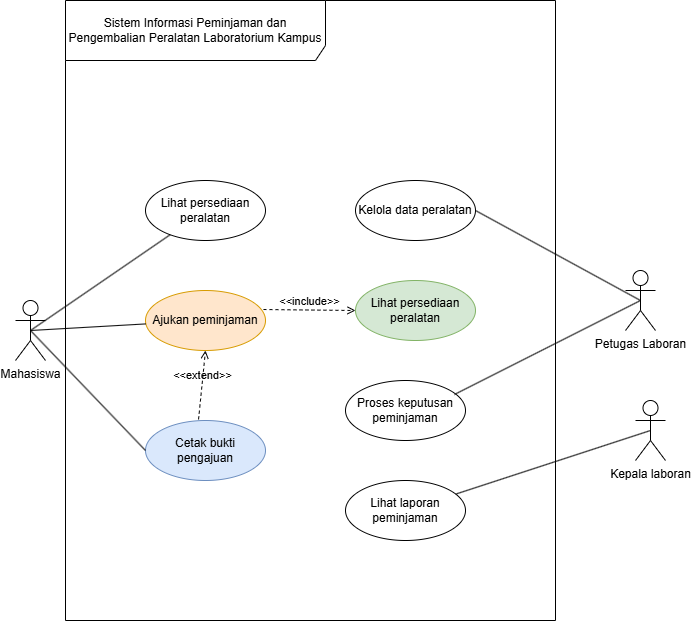

The diagram above was exported from draw.io. Its source (the exported page's mxGraphModel, read from the mxfile embedded in the PNG):
<mxGraphModel dx="1414" dy="841" grid="1" gridSize="10" guides="1" tooltips="1" connect="1" arrows="1" fold="1" page="1" pageScale="1" pageWidth="850" pageHeight="1100" math="0" shadow="0">
  <root>
    <mxCell id="0" />
    <mxCell id="1" parent="0" />
    <mxCell id="JMtmOXW9U80CYrJkPojp-1" parent="1" style="shape=umlFrame;whiteSpace=wrap;html=1;pointerEvents=0;recursiveResize=0;container=1;collapsible=0;width=260;height=60;align=center;" value="&lt;div style=&quot;&quot;&gt;&lt;span style=&quot;background-color: transparent; color: light-dark(rgb(0, 0, 0), rgb(255, 255, 255));&quot;&gt;Sistem Informasi Peminjaman dan Pengembalian Peralatan Laboratorium&amp;nbsp;&lt;/span&gt;&lt;span style=&quot;background-color: transparent; color: light-dark(rgb(0, 0, 0), rgb(255, 255, 255));&quot;&gt;Kampus&lt;/span&gt;&lt;/div&gt;" vertex="1">
      <mxGeometry height="620" width="490" x="370" y="390" as="geometry" />
    </mxCell>
    <mxCell id="JMtmOXW9U80CYrJkPojp-2" parent="JMtmOXW9U80CYrJkPojp-1" style="ellipse;html=1;whiteSpace=wrap;" value="Lihat persediaan peralatan" vertex="1">
      <mxGeometry height="60" width="120" x="80" y="180" as="geometry" />
    </mxCell>
    <mxCell id="JMtmOXW9U80CYrJkPojp-3" parent="JMtmOXW9U80CYrJkPojp-1" style="ellipse;html=1;whiteSpace=wrap;" value="Kelola data peralatan" vertex="1">
      <mxGeometry height="60" width="120" x="290" y="180" as="geometry" />
    </mxCell>
    <mxCell id="JMtmOXW9U80CYrJkPojp-11" parent="JMtmOXW9U80CYrJkPojp-1" style="ellipse;html=1;whiteSpace=wrap;fillColor=#ffe6cc;strokeColor=#d79b00;" value="Ajukan peminjaman" vertex="1">
      <mxGeometry height="60" width="120" x="80" y="290" as="geometry" />
    </mxCell>
    <mxCell id="JMtmOXW9U80CYrJkPojp-12" parent="JMtmOXW9U80CYrJkPojp-1" style="ellipse;html=1;whiteSpace=wrap;fillColor=#dae8fc;strokeColor=#6c8ebf;" value="Cetak bukti pengajuan" vertex="1">
      <mxGeometry height="60" width="120" x="80" y="420" as="geometry" />
    </mxCell>
    <mxCell id="JMtmOXW9U80CYrJkPojp-13" parent="JMtmOXW9U80CYrJkPojp-1" style="ellipse;html=1;whiteSpace=wrap;fillColor=#d5e8d4;strokeColor=#82b366;" value="Lihat persediaan peralatan" vertex="1">
      <mxGeometry height="60" width="120" x="290" y="280" as="geometry" />
    </mxCell>
    <mxCell id="JMtmOXW9U80CYrJkPojp-14" parent="JMtmOXW9U80CYrJkPojp-1" style="ellipse;html=1;whiteSpace=wrap;" value="Proses keputusan peminjaman" vertex="1">
      <mxGeometry height="60" width="120" x="280" y="380" as="geometry" />
    </mxCell>
    <mxCell id="JMtmOXW9U80CYrJkPojp-15" parent="JMtmOXW9U80CYrJkPojp-1" style="ellipse;html=1;whiteSpace=wrap;" value="Lihat laporan peminjaman" vertex="1">
      <mxGeometry height="60" width="120" x="280" y="480" as="geometry" />
    </mxCell>
    <mxCell id="JMtmOXW9U80CYrJkPojp-25" edge="1" parent="JMtmOXW9U80CYrJkPojp-1" source="JMtmOXW9U80CYrJkPojp-12" style="html=1;verticalAlign=bottom;labelBackgroundColor=none;endArrow=open;endFill=0;dashed=1;rounded=0;exitX=0.442;exitY=-0.017;exitDx=0;exitDy=0;exitPerimeter=0;entryX=0.5;entryY=1;entryDx=0;entryDy=0;" target="JMtmOXW9U80CYrJkPojp-11" value="&amp;lt;&amp;lt;extend&amp;gt;&amp;gt;">
      <mxGeometry relative="1" width="160" as="geometry">
        <mxPoint x="200" y="300" as="sourcePoint" />
        <mxPoint x="360" y="300" as="targetPoint" />
      </mxGeometry>
    </mxCell>
    <mxCell id="JMtmOXW9U80CYrJkPojp-26" edge="1" parent="JMtmOXW9U80CYrJkPojp-1" source="JMtmOXW9U80CYrJkPojp-11" style="html=1;verticalAlign=bottom;labelBackgroundColor=none;endArrow=open;endFill=0;dashed=1;rounded=0;exitX=0.983;exitY=0.317;exitDx=0;exitDy=0;exitPerimeter=0;entryX=0;entryY=0.5;entryDx=0;entryDy=0;" target="JMtmOXW9U80CYrJkPojp-13" value="&amp;lt;&amp;lt;include&amp;gt;&amp;gt;">
      <mxGeometry relative="1" width="160" as="geometry">
        <mxPoint x="200" y="300" as="sourcePoint" />
        <mxPoint x="360" y="300" as="targetPoint" />
      </mxGeometry>
    </mxCell>
    <mxCell id="JMtmOXW9U80CYrJkPojp-4" edge="1" parent="1" source="JMtmOXW9U80CYrJkPojp-5" style="rounded=1;orthogonalLoop=1;jettySize=auto;html=1;exitX=0.5;exitY=0.5;exitDx=0;exitDy=0;exitPerimeter=0;curved=0;endArrow=none;endFill=0;" target="JMtmOXW9U80CYrJkPojp-2">
      <mxGeometry relative="1" as="geometry" />
    </mxCell>
    <mxCell id="JMtmOXW9U80CYrJkPojp-5" parent="1" style="shape=umlActor;verticalLabelPosition=bottom;verticalAlign=top;html=1;" value="Mahasiswa" vertex="1">
      <mxGeometry height="60" width="30" x="320" y="690" as="geometry" />
    </mxCell>
    <mxCell id="JMtmOXW9U80CYrJkPojp-6" edge="1" parent="1" source="JMtmOXW9U80CYrJkPojp-7" style="rounded=0;orthogonalLoop=1;jettySize=auto;html=1;exitX=0.5;exitY=0.5;exitDx=0;exitDy=0;exitPerimeter=0;entryX=1;entryY=0.5;entryDx=0;entryDy=0;endArrow=none;endFill=0;" target="JMtmOXW9U80CYrJkPojp-3">
      <mxGeometry relative="1" as="geometry" />
    </mxCell>
    <mxCell id="JMtmOXW9U80CYrJkPojp-7" parent="1" style="shape=umlActor;verticalLabelPosition=bottom;verticalAlign=top;html=1;" value="Petugas Laboran" vertex="1">
      <mxGeometry height="60" width="30" x="930" y="660" as="geometry" />
    </mxCell>
    <mxCell id="JMtmOXW9U80CYrJkPojp-16" parent="1" style="shape=umlActor;verticalLabelPosition=bottom;verticalAlign=top;html=1;outlineConnect=0;" value="Kepala laboran&lt;div&gt;&lt;br&gt;&lt;/div&gt;" vertex="1">
      <mxGeometry height="60" width="30" x="940" y="790" as="geometry" />
    </mxCell>
    <mxCell id="JMtmOXW9U80CYrJkPojp-18" edge="1" parent="1" source="JMtmOXW9U80CYrJkPojp-5" style="rounded=1;orthogonalLoop=1;jettySize=auto;html=1;exitX=0.5;exitY=0.5;exitDx=0;exitDy=0;exitPerimeter=0;curved=0;endArrow=none;endFill=0;" target="JMtmOXW9U80CYrJkPojp-11">
      <mxGeometry relative="1" as="geometry">
        <mxPoint x="345" y="730" as="sourcePoint" />
        <mxPoint x="485" y="634" as="targetPoint" />
      </mxGeometry>
    </mxCell>
    <mxCell id="JMtmOXW9U80CYrJkPojp-19" edge="1" parent="1" source="JMtmOXW9U80CYrJkPojp-5" style="rounded=1;orthogonalLoop=1;jettySize=auto;html=1;exitX=0.5;exitY=0.5;exitDx=0;exitDy=0;exitPerimeter=0;curved=0;endArrow=none;endFill=0;entryX=0;entryY=0.5;entryDx=0;entryDy=0;" target="JMtmOXW9U80CYrJkPojp-12">
      <mxGeometry relative="1" as="geometry">
        <mxPoint x="345" y="730" as="sourcePoint" />
        <mxPoint x="450" y="790" as="targetPoint" />
      </mxGeometry>
    </mxCell>
    <mxCell id="JMtmOXW9U80CYrJkPojp-21" edge="1" parent="1" source="JMtmOXW9U80CYrJkPojp-7" style="rounded=0;orthogonalLoop=1;jettySize=auto;html=1;exitX=0.5;exitY=0.5;exitDx=0;exitDy=0;exitPerimeter=0;endArrow=none;endFill=0;entryX=0.908;entryY=0.233;entryDx=0;entryDy=0;entryPerimeter=0;" target="JMtmOXW9U80CYrJkPojp-14">
      <mxGeometry relative="1" as="geometry">
        <mxPoint x="955" y="700" as="sourcePoint" />
        <mxPoint x="770" y="780" as="targetPoint" />
      </mxGeometry>
    </mxCell>
    <mxCell id="JMtmOXW9U80CYrJkPojp-22" edge="1" parent="1" source="JMtmOXW9U80CYrJkPojp-16" style="rounded=0;orthogonalLoop=1;jettySize=auto;html=1;exitX=0.5;exitY=0.5;exitDx=0;exitDy=0;exitPerimeter=0;endArrow=none;endFill=0;" target="JMtmOXW9U80CYrJkPojp-15">
      <mxGeometry relative="1" as="geometry">
        <mxPoint x="955" y="700" as="sourcePoint" />
        <mxPoint x="769" y="794" as="targetPoint" />
      </mxGeometry>
    </mxCell>
  </root>
</mxGraphModel>